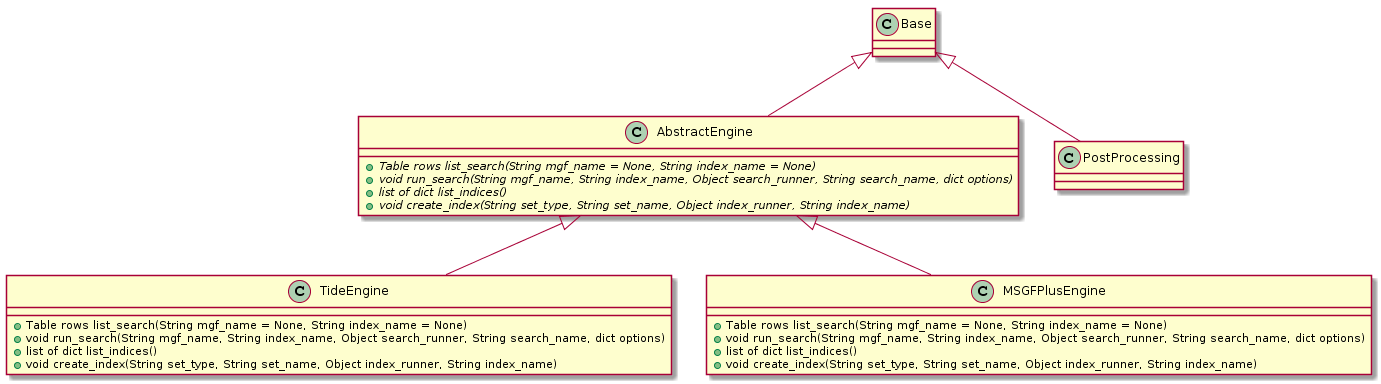

The diagram above was rendered by PlantUML. Its source (embedded in the PNG):
@startuml
class AbstractEngine{
  {abstract} +Table rows list_search(String mgf_name = None, String index_name = None)
  {abstract} +void run_search(String mgf_name, String index_name, Object search_runner, String search_name, dict options)
  {abstract} +list of dict list_indices()
  {abstract} +void create_index(String set_type, String set_name, Object index_runner, String index_name)
}

class TideEngine{
  +Table rows list_search(String mgf_name = None, String index_name = None)
  +void run_search(String mgf_name, String index_name, Object search_runner, String search_name, dict options)
  +list of dict list_indices()
  +void create_index(String set_type, String set_name, Object index_runner, String index_name)
}

class MSGFPlusEngine{
  +Table rows list_search(String mgf_name = None, String index_name = None)
  +void run_search(String mgf_name, String index_name, Object search_runner, String search_name, dict options)
  +list of dict list_indices()
  +void create_index(String set_type, String set_name, Object index_runner, String index_name)
}

Base <|-- AbstractEngine 
AbstractEngine <|-- TideEngine
AbstractEngine <|-- MSGFPlusEngine 
Base <|-- PostProcessing
@enduml